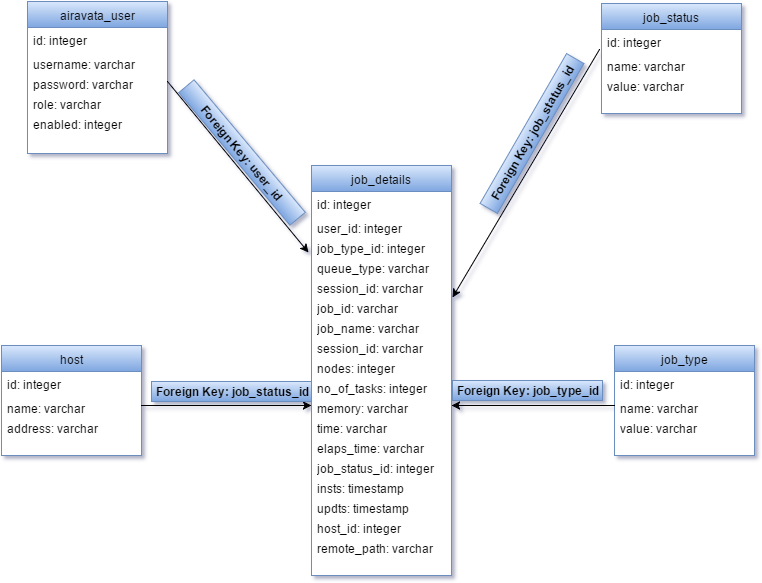

The diagram above was exported from draw.io. Its source (the exported page's mxGraphModel, read from the mxfile embedded in the PNG):
<mxGraphModel dx="880" dy="458" grid="1" gridSize="10" guides="1" tooltips="1" connect="1" arrows="1" fold="1" page="1" pageScale="1" pageWidth="826" pageHeight="1169" background="#ffffff" math="0" shadow="0">
  <root>
    <mxCell id="0" />
    <mxCell id="1" parent="0" />
    <mxCell id="2" value="job_details" style="swimlane;html=1;fontStyle=0;childLayout=stackLayout;horizontal=1;startSize=26;horizontalStack=0;resizeParent=1;resizeLast=0;collapsible=1;marginBottom=0;swimlaneFillColor=#ffffff;plain-blue" vertex="1" parent="1">
      <mxGeometry x="320" y="320" width="140" height="410" as="geometry" />
    </mxCell>
    <mxCell id="3" value="id: integer" style="text;html=1;strokeColor=none;fillColor=none;align=left;verticalAlign=top;spacingLeft=4;spacingRight=4;whiteSpace=wrap;overflow=hidden;rotatable=0;points=[[0,0.5],[1,0.5]];portConstraint=eastwest;" vertex="1" parent="2">
      <mxGeometry y="26" width="140" height="24" as="geometry" />
    </mxCell>
    <mxCell id="4" value="user_id: integer" style="text;html=1;strokeColor=none;fillColor=none;align=left;verticalAlign=top;spacingLeft=4;spacingRight=4;whiteSpace=wrap;overflow=hidden;rotatable=0;points=[[0,0.5],[1,0.5]];portConstraint=eastwest;" vertex="1" parent="2">
      <mxGeometry y="50" width="140" height="20" as="geometry" />
    </mxCell>
    <mxCell id="5" value="job_type_id: integer&lt;div&gt;&lt;br&gt;&lt;/div&gt;" style="text;html=1;strokeColor=none;fillColor=none;align=left;verticalAlign=top;spacingLeft=4;spacingRight=4;whiteSpace=wrap;overflow=hidden;rotatable=0;points=[[0,0.5],[1,0.5]];portConstraint=eastwest;" vertex="1" parent="2">
      <mxGeometry y="70" width="140" height="20" as="geometry" />
    </mxCell>
    <mxCell id="10" value="queue_type: varchar&lt;div&gt;&lt;br&gt;&lt;/div&gt;" style="text;html=1;strokeColor=none;fillColor=none;align=left;verticalAlign=top;spacingLeft=4;spacingRight=4;whiteSpace=wrap;overflow=hidden;rotatable=0;points=[[0,0.5],[1,0.5]];portConstraint=eastwest;" vertex="1" parent="2">
      <mxGeometry y="90" width="140" height="20" as="geometry" />
    </mxCell>
    <mxCell id="9" value="session_id: varchar&lt;div&gt;&lt;br&gt;&lt;/div&gt;" style="text;html=1;strokeColor=none;fillColor=none;align=left;verticalAlign=top;spacingLeft=4;spacingRight=4;whiteSpace=wrap;overflow=hidden;rotatable=0;points=[[0,0.5],[1,0.5]];portConstraint=eastwest;" vertex="1" parent="2">
      <mxGeometry y="110" width="140" height="20" as="geometry" />
    </mxCell>
    <mxCell id="8" value="job_id: varchar&lt;div&gt;&lt;br&gt;&lt;/div&gt;" style="text;html=1;strokeColor=none;fillColor=none;align=left;verticalAlign=top;spacingLeft=4;spacingRight=4;whiteSpace=wrap;overflow=hidden;rotatable=0;points=[[0,0.5],[1,0.5]];portConstraint=eastwest;" vertex="1" parent="2">
      <mxGeometry y="130" width="140" height="20" as="geometry" />
    </mxCell>
    <mxCell id="7" value="job_name: varchar&lt;div&gt;&lt;br&gt;&lt;/div&gt;" style="text;html=1;strokeColor=none;fillColor=none;align=left;verticalAlign=top;spacingLeft=4;spacingRight=4;whiteSpace=wrap;overflow=hidden;rotatable=0;points=[[0,0.5],[1,0.5]];portConstraint=eastwest;" vertex="1" parent="2">
      <mxGeometry y="150" width="140" height="20" as="geometry" />
    </mxCell>
    <mxCell id="11" value="session_id: varchar&lt;div&gt;&lt;br&gt;&lt;/div&gt;" style="text;html=1;strokeColor=none;fillColor=none;align=left;verticalAlign=top;spacingLeft=4;spacingRight=4;whiteSpace=wrap;overflow=hidden;rotatable=0;points=[[0,0.5],[1,0.5]];portConstraint=eastwest;" vertex="1" parent="2">
      <mxGeometry y="170" width="140" height="20" as="geometry" />
    </mxCell>
    <mxCell id="13" value="nodes: integer&lt;div&gt;&lt;br&gt;&lt;/div&gt;" style="text;html=1;strokeColor=none;fillColor=none;align=left;verticalAlign=top;spacingLeft=4;spacingRight=4;whiteSpace=wrap;overflow=hidden;rotatable=0;points=[[0,0.5],[1,0.5]];portConstraint=eastwest;" vertex="1" parent="2">
      <mxGeometry y="190" width="140" height="20" as="geometry" />
    </mxCell>
    <mxCell id="12" value="no_of_tasks: integer&lt;div&gt;&lt;div&gt;&lt;br&gt;&lt;div&gt;&lt;br&gt;&lt;/div&gt;&lt;/div&gt;&lt;/div&gt;" style="text;html=1;strokeColor=none;fillColor=none;align=left;verticalAlign=top;spacingLeft=4;spacingRight=4;whiteSpace=wrap;overflow=hidden;rotatable=0;points=[[0,0.5],[1,0.5]];portConstraint=eastwest;" vertex="1" parent="2">
      <mxGeometry y="210" width="140" height="20" as="geometry" />
    </mxCell>
    <mxCell id="15" value="&lt;div&gt;&lt;div&gt;&lt;div&gt;memory: varchar&lt;/div&gt;&lt;/div&gt;&lt;/div&gt;" style="text;html=1;strokeColor=none;fillColor=none;align=left;verticalAlign=top;spacingLeft=4;spacingRight=4;whiteSpace=wrap;overflow=hidden;rotatable=0;points=[[0,0.5],[1,0.5]];portConstraint=eastwest;" vertex="1" parent="2">
      <mxGeometry y="230" width="140" height="20" as="geometry" />
    </mxCell>
    <mxCell id="16" value="&lt;div&gt;&lt;div&gt;time: varchar&lt;br&gt;&lt;div&gt;&lt;br&gt;&lt;/div&gt;&lt;/div&gt;&lt;/div&gt;" style="text;html=1;strokeColor=none;fillColor=none;align=left;verticalAlign=top;spacingLeft=4;spacingRight=4;whiteSpace=wrap;overflow=hidden;rotatable=0;points=[[0,0.5],[1,0.5]];portConstraint=eastwest;" vertex="1" parent="2">
      <mxGeometry y="250" width="140" height="20" as="geometry" />
    </mxCell>
    <mxCell id="17" value="&lt;div&gt;&lt;div&gt;&lt;div&gt;elaps_time: varchar&lt;/div&gt;&lt;/div&gt;&lt;/div&gt;" style="text;html=1;strokeColor=none;fillColor=none;align=left;verticalAlign=top;spacingLeft=4;spacingRight=4;whiteSpace=wrap;overflow=hidden;rotatable=0;points=[[0,0.5],[1,0.5]];portConstraint=eastwest;" vertex="1" parent="2">
      <mxGeometry y="270" width="140" height="20" as="geometry" />
    </mxCell>
    <mxCell id="18" value="job_status_id: integer&lt;div&gt;&lt;div&gt;&lt;br&gt;&lt;div&gt;&lt;br&gt;&lt;/div&gt;&lt;/div&gt;&lt;/div&gt;" style="text;html=1;strokeColor=none;fillColor=none;align=left;verticalAlign=top;spacingLeft=4;spacingRight=4;whiteSpace=wrap;overflow=hidden;rotatable=0;points=[[0,0.5],[1,0.5]];portConstraint=eastwest;" vertex="1" parent="1">
      <mxGeometry x="320" y="610" width="140" height="20" as="geometry" />
    </mxCell>
    <mxCell id="20" value="&lt;div&gt;&lt;div&gt;&lt;div&gt;insts: timestamp&lt;/div&gt;&lt;/div&gt;&lt;/div&gt;" style="text;html=1;strokeColor=none;fillColor=none;align=left;verticalAlign=top;spacingLeft=4;spacingRight=4;whiteSpace=wrap;overflow=hidden;rotatable=0;points=[[0,0.5],[1,0.5]];portConstraint=eastwest;" vertex="1" parent="1">
      <mxGeometry x="320" y="630" width="140" height="20" as="geometry" />
    </mxCell>
    <mxCell id="21" value="&lt;div&gt;&lt;div&gt;&lt;div&gt;updts: timestamp&lt;/div&gt;&lt;/div&gt;&lt;/div&gt;" style="text;html=1;strokeColor=none;fillColor=none;align=left;verticalAlign=top;spacingLeft=4;spacingRight=4;whiteSpace=wrap;overflow=hidden;rotatable=0;points=[[0,0.5],[1,0.5]];portConstraint=eastwest;" vertex="1" parent="1">
      <mxGeometry x="320" y="650" width="140" height="20" as="geometry" />
    </mxCell>
    <mxCell id="22" value="&lt;div&gt;&lt;div&gt;&lt;div&gt;host_id: integer&lt;/div&gt;&lt;/div&gt;&lt;/div&gt;" style="text;html=1;strokeColor=none;fillColor=none;align=left;verticalAlign=top;spacingLeft=4;spacingRight=4;whiteSpace=wrap;overflow=hidden;rotatable=0;points=[[0,0.5],[1,0.5]];portConstraint=eastwest;" vertex="1" parent="1">
      <mxGeometry x="320" y="670" width="140" height="20" as="geometry" />
    </mxCell>
    <mxCell id="23" value="&lt;div&gt;&lt;div&gt;&lt;div&gt;remote_path: varchar&lt;/div&gt;&lt;/div&gt;&lt;/div&gt;" style="text;html=1;strokeColor=none;fillColor=none;align=left;verticalAlign=top;spacingLeft=4;spacingRight=4;whiteSpace=wrap;overflow=hidden;rotatable=0;points=[[0,0.5],[1,0.5]];portConstraint=eastwest;" vertex="1" parent="1">
      <mxGeometry x="320" y="690" width="140" height="20" as="geometry" />
    </mxCell>
    <mxCell id="24" value="airavata_user" style="swimlane;html=1;fontStyle=0;childLayout=stackLayout;horizontal=1;startSize=26;horizontalStack=0;resizeParent=1;resizeLast=0;collapsible=1;marginBottom=0;swimlaneFillColor=#ffffff;plain-blue" vertex="1" parent="1">
      <mxGeometry x="36" y="156" width="140" height="152" as="geometry" />
    </mxCell>
    <mxCell id="25" value="id: integer" style="text;html=1;strokeColor=none;fillColor=none;align=left;verticalAlign=top;spacingLeft=4;spacingRight=4;whiteSpace=wrap;overflow=hidden;rotatable=0;points=[[0,0.5],[1,0.5]];portConstraint=eastwest;" vertex="1" parent="24">
      <mxGeometry y="26" width="140" height="24" as="geometry" />
    </mxCell>
    <mxCell id="28" value="username: varchar&lt;div&gt;&lt;br&gt;&lt;/div&gt;" style="text;html=1;strokeColor=none;fillColor=none;align=left;verticalAlign=top;spacingLeft=4;spacingRight=4;whiteSpace=wrap;overflow=hidden;rotatable=0;points=[[0,0.5],[1,0.5]];portConstraint=eastwest;" vertex="1" parent="24">
      <mxGeometry y="50" width="140" height="20" as="geometry" />
    </mxCell>
    <mxCell id="29" value="password: varchar&lt;div&gt;&lt;br&gt;&lt;/div&gt;" style="text;html=1;strokeColor=none;fillColor=none;align=left;verticalAlign=top;spacingLeft=4;spacingRight=4;whiteSpace=wrap;overflow=hidden;rotatable=0;points=[[0,0.5],[1,0.5]];portConstraint=eastwest;" vertex="1" parent="24">
      <mxGeometry y="70" width="140" height="20" as="geometry" />
    </mxCell>
    <mxCell id="30" value="role: varchar&lt;div&gt;&lt;br&gt;&lt;/div&gt;" style="text;html=1;strokeColor=none;fillColor=none;align=left;verticalAlign=top;spacingLeft=4;spacingRight=4;whiteSpace=wrap;overflow=hidden;rotatable=0;points=[[0,0.5],[1,0.5]];portConstraint=eastwest;" vertex="1" parent="24">
      <mxGeometry y="90" width="140" height="20" as="geometry" />
    </mxCell>
    <mxCell id="33" value="enabled: integer&lt;div&gt;&lt;br&gt;&lt;/div&gt;" style="text;html=1;strokeColor=none;fillColor=none;align=left;verticalAlign=top;spacingLeft=4;spacingRight=4;whiteSpace=wrap;overflow=hidden;rotatable=0;points=[[0,0.5],[1,0.5]];portConstraint=eastwest;" vertex="1" parent="24">
      <mxGeometry y="110" width="140" height="20" as="geometry" />
    </mxCell>
    <mxCell id="38" value="host" style="swimlane;html=1;fontStyle=0;childLayout=stackLayout;horizontal=1;startSize=26;horizontalStack=0;resizeParent=1;resizeLast=0;collapsible=1;marginBottom=0;swimlaneFillColor=#ffffff;plain-blue" vertex="1" parent="1">
      <mxGeometry x="10" y="500" width="140" height="110" as="geometry" />
    </mxCell>
    <mxCell id="39" value="id: integer" style="text;html=1;strokeColor=none;fillColor=none;align=left;verticalAlign=top;spacingLeft=4;spacingRight=4;whiteSpace=wrap;overflow=hidden;rotatable=0;points=[[0,0.5],[1,0.5]];portConstraint=eastwest;" vertex="1" parent="38">
      <mxGeometry y="26" width="140" height="24" as="geometry" />
    </mxCell>
    <mxCell id="40" value="name: varchar&lt;div&gt;&lt;br&gt;&lt;/div&gt;" style="text;html=1;strokeColor=none;fillColor=none;align=left;verticalAlign=top;spacingLeft=4;spacingRight=4;whiteSpace=wrap;overflow=hidden;rotatable=0;points=[[0,0.5],[1,0.5]];portConstraint=eastwest;" vertex="1" parent="38">
      <mxGeometry y="50" width="140" height="20" as="geometry" />
    </mxCell>
    <mxCell id="41" value="address: varchar&lt;div&gt;&lt;br&gt;&lt;/div&gt;" style="text;html=1;strokeColor=none;fillColor=none;align=left;verticalAlign=top;spacingLeft=4;spacingRight=4;whiteSpace=wrap;overflow=hidden;rotatable=0;points=[[0,0.5],[1,0.5]];portConstraint=eastwest;" vertex="1" parent="38">
      <mxGeometry y="70" width="140" height="20" as="geometry" />
    </mxCell>
    <mxCell id="44" value="job_status" style="swimlane;html=1;fontStyle=0;childLayout=stackLayout;horizontal=1;startSize=26;horizontalStack=0;resizeParent=1;resizeLast=0;collapsible=1;marginBottom=0;swimlaneFillColor=#ffffff;plain-blue" vertex="1" parent="1">
      <mxGeometry x="610" y="158" width="140" height="110" as="geometry" />
    </mxCell>
    <mxCell id="45" value="id: integer" style="text;html=1;strokeColor=none;fillColor=none;align=left;verticalAlign=top;spacingLeft=4;spacingRight=4;whiteSpace=wrap;overflow=hidden;rotatable=0;points=[[0,0.5],[1,0.5]];portConstraint=eastwest;" vertex="1" parent="44">
      <mxGeometry y="26" width="140" height="24" as="geometry" />
    </mxCell>
    <mxCell id="46" value="name: varchar&lt;div&gt;&lt;br&gt;&lt;/div&gt;" style="text;html=1;strokeColor=none;fillColor=none;align=left;verticalAlign=top;spacingLeft=4;spacingRight=4;whiteSpace=wrap;overflow=hidden;rotatable=0;points=[[0,0.5],[1,0.5]];portConstraint=eastwest;" vertex="1" parent="44">
      <mxGeometry y="50" width="140" height="20" as="geometry" />
    </mxCell>
    <mxCell id="47" value="value: varchar&lt;div&gt;&lt;br&gt;&lt;/div&gt;" style="text;html=1;strokeColor=none;fillColor=none;align=left;verticalAlign=top;spacingLeft=4;spacingRight=4;whiteSpace=wrap;overflow=hidden;rotatable=0;points=[[0,0.5],[1,0.5]];portConstraint=eastwest;" vertex="1" parent="44">
      <mxGeometry y="70" width="140" height="20" as="geometry" />
    </mxCell>
    <mxCell id="48" value="job_type" style="swimlane;html=1;fontStyle=0;childLayout=stackLayout;horizontal=1;startSize=26;horizontalStack=0;resizeParent=1;resizeLast=0;collapsible=1;marginBottom=0;swimlaneFillColor=#ffffff;plain-blue" vertex="1" parent="1">
      <mxGeometry x="623" y="500" width="140" height="110" as="geometry" />
    </mxCell>
    <mxCell id="49" value="id: integer" style="text;html=1;strokeColor=none;fillColor=none;align=left;verticalAlign=top;spacingLeft=4;spacingRight=4;whiteSpace=wrap;overflow=hidden;rotatable=0;points=[[0,0.5],[1,0.5]];portConstraint=eastwest;" vertex="1" parent="48">
      <mxGeometry y="26" width="140" height="24" as="geometry" />
    </mxCell>
    <mxCell id="50" value="name: varchar&lt;div&gt;&lt;br&gt;&lt;/div&gt;" style="text;html=1;strokeColor=none;fillColor=none;align=left;verticalAlign=top;spacingLeft=4;spacingRight=4;whiteSpace=wrap;overflow=hidden;rotatable=0;points=[[0,0.5],[1,0.5]];portConstraint=eastwest;" vertex="1" parent="48">
      <mxGeometry y="50" width="140" height="20" as="geometry" />
    </mxCell>
    <mxCell id="51" value="value: varchar&lt;div&gt;&lt;br&gt;&lt;/div&gt;" style="text;html=1;strokeColor=none;fillColor=none;align=left;verticalAlign=top;spacingLeft=4;spacingRight=4;whiteSpace=wrap;overflow=hidden;rotatable=0;points=[[0,0.5],[1,0.5]];portConstraint=eastwest;" vertex="1" parent="48">
      <mxGeometry y="70" width="140" height="20" as="geometry" />
    </mxCell>
    <mxCell id="55" value="" style="endArrow=classic;html=1;entryX=-0.021;entryY=-0.15;exitX=1;exitY=0.5;entryPerimeter=0;" edge="1" parent="1" source="29" target="10">
      <mxGeometry width="50" height="50" relative="1" as="geometry">
        <mxPoint x="10" y="60" as="sourcePoint" />
        <mxPoint x="60" y="10" as="targetPoint" />
      </mxGeometry>
    </mxCell>
    <mxCell id="56" value="&lt;b&gt;Foreign Key: user_id&lt;/b&gt;" style="text;html=1;align=center;verticalAlign=middle;whiteSpace=wrap;overflow=hidden;rotation=50;plain-blue" vertex="1" parent="1">
      <mxGeometry x="164" y="297" width="173" height="20" as="geometry" />
    </mxCell>
    <mxCell id="59" value="" style="endArrow=classic;html=1;entryX=1.007;entryY=0.1;exitX=-0.014;exitY=-0.2;exitPerimeter=0;entryPerimeter=0;" edge="1" parent="1" source="46" target="8">
      <mxGeometry x="190" y="138" width="50" height="50" as="geometry">
        <mxPoint x="190" y="138" as="sourcePoint" />
        <mxPoint x="330" y="430" as="targetPoint" />
      </mxGeometry>
    </mxCell>
    <mxCell id="60" value="&lt;b&gt;Foreign Key: job_status_id&lt;/b&gt;" style="text;html=1;align=center;verticalAlign=middle;whiteSpace=wrap;overflow=hidden;rotation=-60;plain-blue" vertex="1" parent="1">
      <mxGeometry x="454" y="278" width="173" height="20" as="geometry" />
    </mxCell>
    <mxCell id="61" value="" style="endArrow=classic;html=1;entryX=1;entryY=0.5;exitX=0;exitY=0.5;" edge="1" parent="1" source="50" target="15">
      <mxGeometry x="200" y="148" width="50" height="50" as="geometry">
        <mxPoint x="618" y="214" as="sourcePoint" />
        <mxPoint x="471" y="462" as="targetPoint" />
      </mxGeometry>
    </mxCell>
    <mxCell id="62" value="&lt;b&gt;Foreign Key: job_type_id&lt;/b&gt;" style="text;html=1;align=center;verticalAlign=middle;whiteSpace=wrap;overflow=hidden;rotation=0;plain-blue" vertex="1" parent="1">
      <mxGeometry x="461" y="535" width="150" height="20" as="geometry" />
    </mxCell>
    <mxCell id="64" value="" style="endArrow=classic;html=1;entryX=0;entryY=0.5;exitX=1;exitY=0.5;" edge="1" parent="1" source="40" target="15">
      <mxGeometry x="190" y="138" width="50" height="50" as="geometry">
        <mxPoint x="190" y="138" as="sourcePoint" />
        <mxPoint x="330" y="430" as="targetPoint" />
      </mxGeometry>
    </mxCell>
    <mxCell id="65" value="&lt;b&gt;Foreign Key: job_status_id&lt;/b&gt;" style="text;html=1;align=center;verticalAlign=middle;whiteSpace=wrap;overflow=hidden;rotation=0;plain-blue" vertex="1" parent="1">
      <mxGeometry x="160" y="536" width="160" height="20" as="geometry" />
    </mxCell>
  </root>
</mxGraphModel>